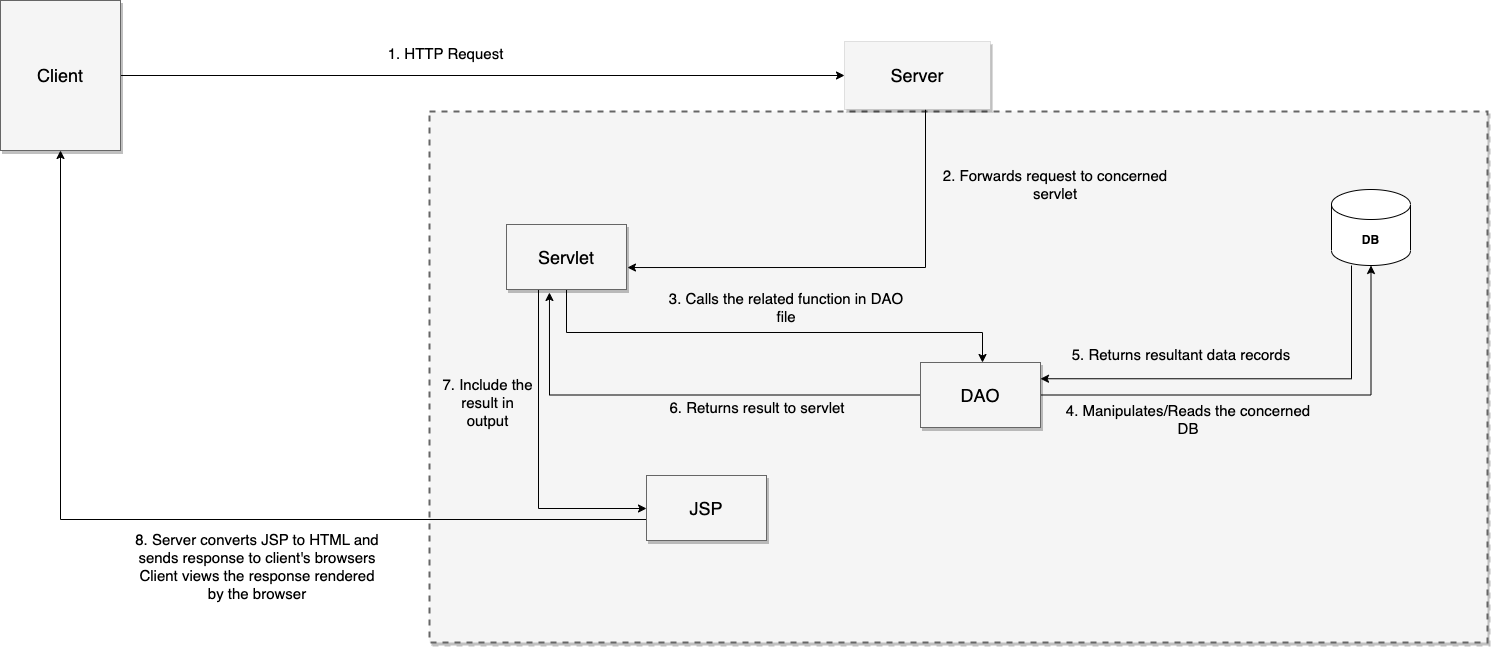

The diagram above was exported from draw.io. Its source (the exported page's mxGraphModel, read from the mxfile embedded in the PNG):
<mxGraphModel dx="2074" dy="1156" grid="0" gridSize="10" guides="1" tooltips="1" connect="1" arrows="1" fold="1" page="1" pageScale="1.5" pageWidth="1169" pageHeight="826" background="none" math="0" shadow="0">
  <root>
    <mxCell id="0" style=";html=1;" />
    <mxCell id="1" style=";html=1;" parent="0" />
    <mxCell id="3a17f1ce550125da-1" value="" style="whiteSpace=wrap;html=1;shadow=1;fontSize=20;fillColor=#f5f5f5;strokeColor=#666666;strokeWidth=2;dashed=1;align=left;" parent="1" vertex="1">
      <mxGeometry x="500" y="228" width="1058" height="531" as="geometry" />
    </mxCell>
    <mxCell id="oO0Deu6QNRR1I715tv1n-11" style="edgeStyle=orthogonalEdgeStyle;rounded=0;orthogonalLoop=1;jettySize=auto;html=1;" parent="1" source="3a17f1ce550125da-4" target="3a17f1ce550125da-6" edge="1">
      <mxGeometry relative="1" as="geometry">
        <Array as="points">
          <mxPoint x="637" y="449" />
          <mxPoint x="1053" y="449" />
        </Array>
      </mxGeometry>
    </mxCell>
    <mxCell id="oO0Deu6QNRR1I715tv1n-16" style="edgeStyle=orthogonalEdgeStyle;rounded=0;orthogonalLoop=1;jettySize=auto;html=1;exitX=0.5;exitY=1;exitDx=0;exitDy=0;" parent="1" source="3a17f1ce550125da-4" target="3a17f1ce550125da-7" edge="1">
      <mxGeometry relative="1" as="geometry">
        <Array as="points">
          <mxPoint x="609" y="406" />
          <mxPoint x="609" y="625" />
        </Array>
      </mxGeometry>
    </mxCell>
    <mxCell id="3a17f1ce550125da-4" value="Servlet" style="whiteSpace=wrap;html=1;shadow=1;fontSize=18;fillColor=#f5f5f5;strokeColor=#666666;" parent="1" vertex="1">
      <mxGeometry x="577" y="341" width="120" height="65" as="geometry" />
    </mxCell>
    <mxCell id="oO0Deu6QNRR1I715tv1n-15" style="edgeStyle=orthogonalEdgeStyle;rounded=0;orthogonalLoop=1;jettySize=auto;html=1;" parent="1" source="3a17f1ce550125da-6" target="oO0Deu6QNRR1I715tv1n-1" edge="1">
      <mxGeometry relative="1" as="geometry" />
    </mxCell>
    <mxCell id="oO0Deu6QNRR1I715tv1n-36" style="edgeStyle=orthogonalEdgeStyle;rounded=0;orthogonalLoop=1;jettySize=auto;html=1;entryX=0.358;entryY=1.046;entryDx=0;entryDy=0;entryPerimeter=0;fontSize=15;" parent="1" source="3a17f1ce550125da-6" target="3a17f1ce550125da-4" edge="1">
      <mxGeometry relative="1" as="geometry" />
    </mxCell>
    <mxCell id="3a17f1ce550125da-6" value="DAO" style="whiteSpace=wrap;html=1;shadow=1;fontSize=18;fillColor=#f5f5f5;strokeColor=#666666;" parent="1" vertex="1">
      <mxGeometry x="991" y="479" width="120" height="65" as="geometry" />
    </mxCell>
    <mxCell id="oO0Deu6QNRR1I715tv1n-18" style="edgeStyle=orthogonalEdgeStyle;rounded=0;orthogonalLoop=1;jettySize=auto;html=1;" parent="1" source="3a17f1ce550125da-7" target="3a17f1ce550125da-8" edge="1">
      <mxGeometry relative="1" as="geometry">
        <Array as="points">
          <mxPoint x="131" y="636" />
        </Array>
      </mxGeometry>
    </mxCell>
    <mxCell id="3a17f1ce550125da-7" value="JSP" style="whiteSpace=wrap;html=1;shadow=1;fontSize=18;fillColor=#f5f5f5;strokeColor=#666666;" parent="1" vertex="1">
      <mxGeometry x="717" y="592" width="120" height="65" as="geometry" />
    </mxCell>
    <mxCell id="oO0Deu6QNRR1I715tv1n-8" style="edgeStyle=orthogonalEdgeStyle;rounded=0;orthogonalLoop=1;jettySize=auto;html=1;" parent="1" source="3a17f1ce550125da-8" target="oO0Deu6QNRR1I715tv1n-2" edge="1">
      <mxGeometry relative="1" as="geometry" />
    </mxCell>
    <mxCell id="3a17f1ce550125da-8" value="Client" style="whiteSpace=wrap;html=1;shadow=1;fontSize=18;fillColor=#f5f5f5;strokeColor=#666666;" parent="1" vertex="1">
      <mxGeometry x="71" y="117" width="120" height="150" as="geometry" />
    </mxCell>
    <mxCell id="oO0Deu6QNRR1I715tv1n-32" style="edgeStyle=orthogonalEdgeStyle;rounded=0;orthogonalLoop=1;jettySize=auto;html=1;entryX=1;entryY=0.25;entryDx=0;entryDy=0;fontSize=15;" parent="1" source="oO0Deu6QNRR1I715tv1n-1" target="3a17f1ce550125da-6" edge="1">
      <mxGeometry relative="1" as="geometry">
        <Array as="points">
          <mxPoint x="1422" y="495" />
        </Array>
      </mxGeometry>
    </mxCell>
    <mxCell id="oO0Deu6QNRR1I715tv1n-1" value="&lt;b&gt;DB&lt;/b&gt;" style="shape=cylinder3;whiteSpace=wrap;html=1;boundedLbl=1;backgroundOutline=1;size=15;" parent="1" vertex="1">
      <mxGeometry x="1402" y="306" width="79" height="76" as="geometry" />
    </mxCell>
    <mxCell id="oO0Deu6QNRR1I715tv1n-9" style="edgeStyle=orthogonalEdgeStyle;rounded=0;orthogonalLoop=1;jettySize=auto;html=1;entryX=1.008;entryY=0.662;entryDx=0;entryDy=0;entryPerimeter=0;" parent="1" source="oO0Deu6QNRR1I715tv1n-2" target="3a17f1ce550125da-4" edge="1">
      <mxGeometry relative="1" as="geometry">
        <Array as="points">
          <mxPoint x="996" y="384" />
        </Array>
      </mxGeometry>
    </mxCell>
    <mxCell id="oO0Deu6QNRR1I715tv1n-2" value="Server" style="whiteSpace=wrap;html=1;shadow=1;fontSize=18;fillColor=#f5f5f5;strokeColor=#666666;strokeWidth=0;" parent="1" vertex="1">
      <mxGeometry x="915" y="158" width="146" height="68" as="geometry" />
    </mxCell>
    <mxCell id="oO0Deu6QNRR1I715tv1n-25" value="&lt;font style=&quot;font-size: 15px;&quot;&gt;1. HTTP Request&lt;/font&gt;" style="text;html=1;strokeColor=none;fillColor=none;align=center;verticalAlign=middle;whiteSpace=wrap;rounded=0;labelBackgroundColor=#FFFFFF;strokeWidth=0;fontSize=18;" parent="1" vertex="1">
      <mxGeometry x="430" y="154" width="173" height="30" as="geometry" />
    </mxCell>
    <mxCell id="oO0Deu6QNRR1I715tv1n-26" style="edgeStyle=orthogonalEdgeStyle;rounded=0;orthogonalLoop=1;jettySize=auto;html=1;exitX=0.5;exitY=1;exitDx=0;exitDy=0;" parent="1" source="oO0Deu6QNRR1I715tv1n-25" target="oO0Deu6QNRR1I715tv1n-25" edge="1">
      <mxGeometry relative="1" as="geometry" />
    </mxCell>
    <mxCell id="oO0Deu6QNRR1I715tv1n-28" value="&lt;font style=&quot;font-size: 15px;&quot;&gt;2. Forwards request to concerned servlet&lt;/font&gt;" style="text;html=1;strokeColor=none;fillColor=none;align=center;verticalAlign=middle;whiteSpace=wrap;rounded=0;labelBackgroundColor=none;strokeWidth=0;fontSize=15;" parent="1" vertex="1">
      <mxGeometry x="1001" y="286" width="250" height="30" as="geometry" />
    </mxCell>
    <mxCell id="oO0Deu6QNRR1I715tv1n-29" value="3. Calls the related function in DAO file" style="text;strokeColor=none;fillColor=none;align=center;verticalAlign=middle;whiteSpace=wrap;rounded=0;labelBackgroundColor=none;strokeWidth=0;fontSize=15;labelBorderColor=none;" parent="1" vertex="1">
      <mxGeometry x="732" y="409" width="250" height="30" as="geometry" />
    </mxCell>
    <mxCell id="oO0Deu6QNRR1I715tv1n-30" value="4. Manipulates/Reads the concerned DB" style="text;strokeColor=none;fillColor=none;align=center;verticalAlign=middle;whiteSpace=wrap;rounded=0;labelBackgroundColor=none;strokeWidth=0;fontSize=15;labelBorderColor=none;" parent="1" vertex="1">
      <mxGeometry x="1134" y="521" width="250" height="30" as="geometry" />
    </mxCell>
    <mxCell id="oO0Deu6QNRR1I715tv1n-34" value="5. Returns resultant data records" style="text;strokeColor=none;fillColor=none;align=center;verticalAlign=middle;whiteSpace=wrap;rounded=0;labelBackgroundColor=none;strokeWidth=0;fontSize=15;labelBorderColor=none;" parent="1" vertex="1">
      <mxGeometry x="1127" y="456" width="250" height="30" as="geometry" />
    </mxCell>
    <mxCell id="oO0Deu6QNRR1I715tv1n-37" value="6. Returns result to servlet" style="text;strokeColor=none;fillColor=none;align=center;verticalAlign=middle;whiteSpace=wrap;rounded=0;labelBackgroundColor=none;strokeWidth=0;fontSize=15;labelBorderColor=none;" parent="1" vertex="1">
      <mxGeometry x="703" y="509" width="250" height="30" as="geometry" />
    </mxCell>
    <mxCell id="oO0Deu6QNRR1I715tv1n-39" value="7. Include the result in output" style="text;strokeColor=none;fillColor=none;align=center;verticalAlign=middle;whiteSpace=wrap;rounded=0;labelBackgroundColor=none;strokeWidth=0;fontSize=15;labelBorderColor=none;" parent="1" vertex="1">
      <mxGeometry x="509" y="447" width="99" height="143" as="geometry" />
    </mxCell>
    <mxCell id="oO0Deu6QNRR1I715tv1n-40" value="8. Server converts JSP to HTML and sends response to client's browsers&#10;Client views the response rendered by the browser&#10;" style="text;strokeColor=none;fillColor=none;align=center;verticalAlign=middle;whiteSpace=wrap;rounded=0;labelBackgroundColor=none;strokeWidth=0;fontSize=15;labelBorderColor=none;" parent="1" vertex="1">
      <mxGeometry x="203" y="677" width="250" height="30" as="geometry" />
    </mxCell>
  </root>
</mxGraphModel>